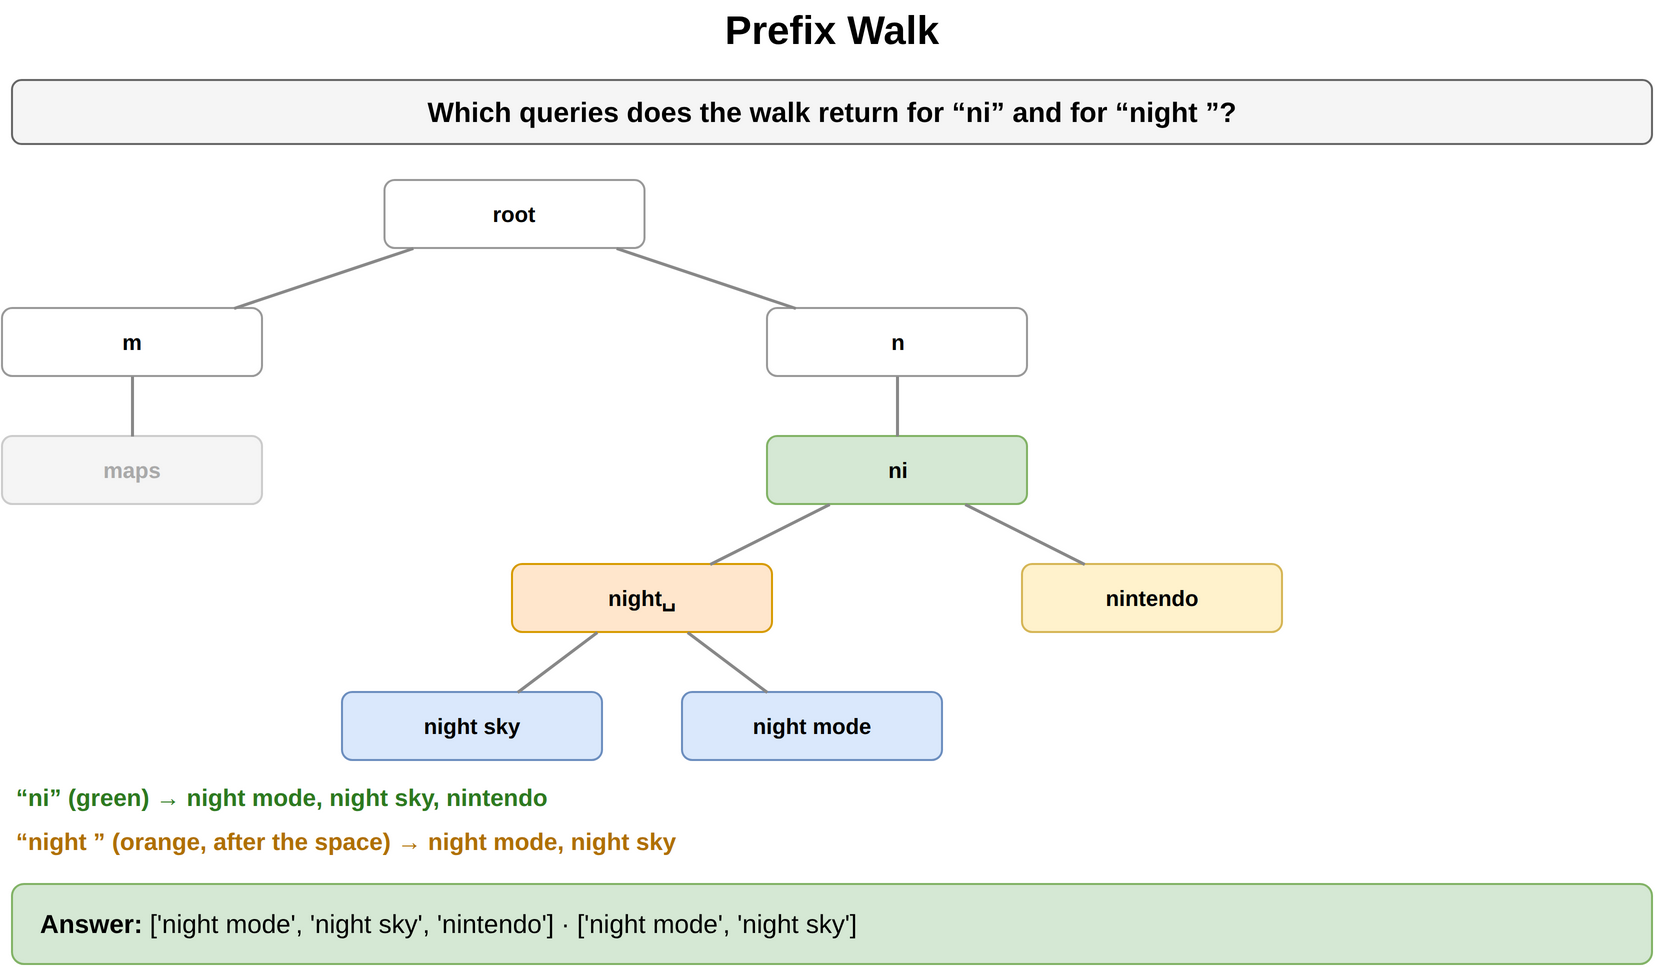

The diagram above was exported from draw.io. Its source (the exported page's mxGraphModel, read from the mxfile embedded in the PNG):
<mxGraphModel dx="900" dy="506" grid="1" gridSize="10" guides="1" tooltips="1" connect="1" arrows="1" fold="1" page="1" pageScale="1" pageWidth="900" pageHeight="506" math="0" shadow="0">
  <root>
    <mxCell id="0" />
    <mxCell id="1" parent="0" />
    <mxCell id="a1" value="Prefix Walk" style="text;html=1;align=center;verticalAlign=middle;whiteSpace=wrap;fontSize=20;fontStyle=1;" vertex="1" parent="1">
      <mxGeometry x="40" y="10" width="820" height="30" as="geometry" />
    </mxCell>
    <mxCell id="a2" value="Which queries does the walk return for “ni” and for “night ”?" style="rounded=1;whiteSpace=wrap;html=1;fillColor=#f5f5f5;strokeColor=#666666;fontStyle=1;fontSize=14;" vertex="1" parent="1">
      <mxGeometry x="40" y="50" width="820" height="32" as="geometry" />
    </mxCell>
    <mxCell id="a3" value="root" style="rounded=1;whiteSpace=wrap;html=1;fillColor=#ffffff;strokeColor=#999999;fontSize=11;align=center;fontStyle=1;" vertex="1" parent="1">
      <mxGeometry x="226.25" y="100" width="130" height="34" as="geometry" />
    </mxCell>
    <mxCell id="a4" value="m" style="rounded=1;whiteSpace=wrap;html=1;fillColor=#ffffff;strokeColor=#999999;fontSize=11;align=center;fontStyle=1;" vertex="1" parent="1">
      <mxGeometry x="35.0" y="164" width="130" height="34" as="geometry" />
    </mxCell>
    <mxCell id="a5" value="maps" style="rounded=1;whiteSpace=wrap;html=1;fillColor=#f5f5f5;strokeColor=#cccccc;fontSize=11;align=center;fontStyle=1;fontColor=#aaaaaa;" vertex="1" parent="1">
      <mxGeometry x="35.0" y="228" width="130" height="34" as="geometry" />
    </mxCell>
    <mxCell id="a6" value="" style="endArrow=none;html=1;strokeColor=#888888;strokeWidth=1.5;" edge="1" parent="1" source="a4" target="a5">
      <mxGeometry relative="1" as="geometry" />
    </mxCell>
    <mxCell id="a7" value="" style="endArrow=none;html=1;strokeColor=#888888;strokeWidth=1.5;" edge="1" parent="1" source="a3" target="a4">
      <mxGeometry relative="1" as="geometry" />
    </mxCell>
    <mxCell id="a8" value="n" style="rounded=1;whiteSpace=wrap;html=1;fillColor=#ffffff;strokeColor=#999999;fontSize=11;align=center;fontStyle=1;" vertex="1" parent="1">
      <mxGeometry x="417.5" y="164" width="130" height="34" as="geometry" />
    </mxCell>
    <mxCell id="a9" value="ni" style="rounded=1;whiteSpace=wrap;html=1;fillColor=#d5e8d4;strokeColor=#82b366;fontSize=11;align=center;fontStyle=1;" vertex="1" parent="1">
      <mxGeometry x="417.5" y="228" width="130" height="34" as="geometry" />
    </mxCell>
    <mxCell id="a10" value="night␣" style="rounded=1;whiteSpace=wrap;html=1;fillColor=#ffe6cc;strokeColor=#d79b00;fontSize=11;align=center;fontStyle=1;" vertex="1" parent="1">
      <mxGeometry x="290.0" y="292" width="130" height="34" as="geometry" />
    </mxCell>
    <mxCell id="a11" value="night sky" style="rounded=1;whiteSpace=wrap;html=1;fillColor=#dae8fc;strokeColor=#6c8ebf;fontSize=11;align=center;fontStyle=1;" vertex="1" parent="1">
      <mxGeometry x="205.0" y="356" width="130" height="34" as="geometry" />
    </mxCell>
    <mxCell id="a12" value="" style="endArrow=none;html=1;strokeColor=#888888;strokeWidth=1.5;" edge="1" parent="1" source="a10" target="a11">
      <mxGeometry relative="1" as="geometry" />
    </mxCell>
    <mxCell id="a13" value="night mode" style="rounded=1;whiteSpace=wrap;html=1;fillColor=#dae8fc;strokeColor=#6c8ebf;fontSize=11;align=center;fontStyle=1;" vertex="1" parent="1">
      <mxGeometry x="375.0" y="356" width="130" height="34" as="geometry" />
    </mxCell>
    <mxCell id="a14" value="" style="endArrow=none;html=1;strokeColor=#888888;strokeWidth=1.5;" edge="1" parent="1" source="a10" target="a13">
      <mxGeometry relative="1" as="geometry" />
    </mxCell>
    <mxCell id="a15" value="" style="endArrow=none;html=1;strokeColor=#888888;strokeWidth=1.5;" edge="1" parent="1" source="a9" target="a10">
      <mxGeometry relative="1" as="geometry" />
    </mxCell>
    <mxCell id="a16" value="nintendo" style="rounded=1;whiteSpace=wrap;html=1;fillColor=#fff2cc;strokeColor=#d6b656;fontSize=11;align=center;fontStyle=1;" vertex="1" parent="1">
      <mxGeometry x="545.0" y="292" width="130" height="34" as="geometry" />
    </mxCell>
    <mxCell id="a17" value="" style="endArrow=none;html=1;strokeColor=#888888;strokeWidth=1.5;" edge="1" parent="1" source="a9" target="a16">
      <mxGeometry relative="1" as="geometry" />
    </mxCell>
    <mxCell id="a18" value="" style="endArrow=none;html=1;strokeColor=#888888;strokeWidth=1.5;" edge="1" parent="1" source="a8" target="a9">
      <mxGeometry relative="1" as="geometry" />
    </mxCell>
    <mxCell id="a19" value="" style="endArrow=none;html=1;strokeColor=#888888;strokeWidth=1.5;" edge="1" parent="1" source="a3" target="a8">
      <mxGeometry relative="1" as="geometry" />
    </mxCell>
    <mxCell id="a20" value="“ni” (green) → night mode, night sky, nintendo" style="text;html=1;whiteSpace=wrap;fontSize=11;align=left;verticalAlign=middle;fontSize=12;fontColor=#2d7a1f;fontStyle=1;" vertex="1" parent="1">
      <mxGeometry x="40" y="400" width="820" height="18" as="geometry" />
    </mxCell>
    <mxCell id="a21" value="“night ” (orange, after the space) → night mode, night sky" style="text;html=1;whiteSpace=wrap;fontSize=11;align=left;verticalAlign=middle;fontSize=12;fontColor=#b07000;fontStyle=1;" vertex="1" parent="1">
      <mxGeometry x="40" y="422" width="820" height="18" as="geometry" />
    </mxCell>
    <mxCell id="a22" value="&lt;b&gt;Answer:&lt;/b&gt; ['night mode', 'night sky', 'nintendo'] · ['night mode', 'night sky']" style="rounded=1;whiteSpace=wrap;html=1;fillColor=#d5e8d4;strokeColor=#82b366;fontSize=13;align=left;spacingLeft=12;" vertex="1" parent="1">
      <mxGeometry x="40" y="452" width="820" height="40" as="geometry" />
    </mxCell>
  </root>
</mxGraphModel>